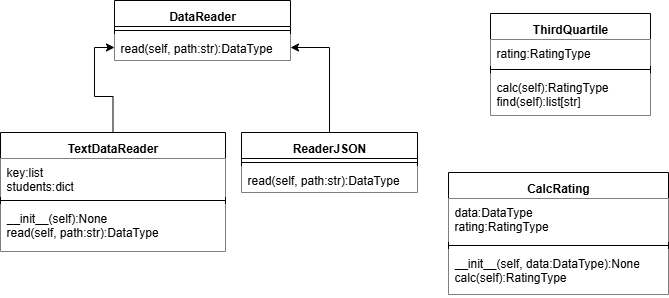

The diagram above was exported from draw.io. Its source (the exported page's mxGraphModel, read from the mxfile embedded in the PNG):
<mxGraphModel dx="1554" dy="836" grid="0" gridSize="10" guides="1" tooltips="1" connect="1" arrows="1" fold="1" page="1" pageScale="1" pageWidth="827" pageHeight="1169" math="0" shadow="0">
  <root>
    <mxCell id="0" />
    <mxCell id="1" parent="0" />
    <mxCell id="a50RPsFjOm5tycUFnnOJ-1" value="&lt;div style=&quot;line-height: 19px; color: rgb(255, 255, 255);&quot;&gt;&lt;span style=&quot;color: rgb(255, 238, 173);&quot;&gt;&lt;font style=&quot;color: rgb(0, 0, 0);&quot;&gt;CalcRating&lt;/font&gt;&lt;/span&gt;&lt;/div&gt;" style="swimlane;fontStyle=1;align=center;verticalAlign=top;childLayout=stackLayout;horizontal=1;startSize=26;horizontalStack=0;resizeParent=1;resizeParentMax=0;resizeLast=0;collapsible=1;marginBottom=0;whiteSpace=wrap;html=1;" parent="1" vertex="1">
      <mxGeometry x="483" y="402" width="220" height="122" as="geometry" />
    </mxCell>
    <mxCell id="a50RPsFjOm5tycUFnnOJ-2" value="data:DataType&lt;div&gt;rating:RatingType&lt;/div&gt;" style="text;strokeColor=none;fillColor=default;align=left;verticalAlign=top;spacingLeft=4;spacingRight=4;overflow=hidden;rotatable=0;points=[[0,0.5],[1,0.5]];portConstraint=eastwest;whiteSpace=wrap;html=1;" parent="a50RPsFjOm5tycUFnnOJ-1" vertex="1">
      <mxGeometry y="26" width="220" height="43" as="geometry" />
    </mxCell>
    <mxCell id="a50RPsFjOm5tycUFnnOJ-3" value="" style="line;strokeWidth=1;fillColor=none;align=left;verticalAlign=middle;spacingTop=-1;spacingLeft=3;spacingRight=3;rotatable=0;labelPosition=right;points=[];portConstraint=eastwest;strokeColor=inherit;" parent="a50RPsFjOm5tycUFnnOJ-1" vertex="1">
      <mxGeometry y="69" width="220" height="8" as="geometry" />
    </mxCell>
    <mxCell id="a50RPsFjOm5tycUFnnOJ-4" value="&lt;div&gt;&lt;span style=&quot;background-color: transparent; color: light-dark(rgb(0, 0, 0), rgb(255, 255, 255));&quot;&gt;__init__(self, data:DataType):None&lt;/span&gt;&lt;/div&gt;&lt;div&gt;&lt;span style=&quot;background-color: transparent; color: light-dark(rgb(0, 0, 0), rgb(255, 255, 255));&quot;&gt;calc(self):RatingType&lt;/span&gt;&lt;/div&gt;" style="text;strokeColor=none;fillColor=default;align=left;verticalAlign=top;spacingLeft=4;spacingRight=4;overflow=hidden;rotatable=0;points=[[0,0.5],[1,0.5]];portConstraint=eastwest;whiteSpace=wrap;html=1;" parent="a50RPsFjOm5tycUFnnOJ-1" vertex="1">
      <mxGeometry y="77" width="220" height="45" as="geometry" />
    </mxCell>
    <mxCell id="a50RPsFjOm5tycUFnnOJ-5" value="&lt;div style=&quot;line-height: 19px;&quot;&gt;&lt;div style=&quot;line-height: 19px;&quot;&gt;&lt;font style=&quot;color: rgb(0, 0, 0);&quot;&gt;DataReader&lt;/font&gt;&lt;/div&gt;&lt;/div&gt;" style="swimlane;fontStyle=1;align=center;verticalAlign=top;childLayout=stackLayout;horizontal=1;startSize=26;horizontalStack=0;resizeParent=1;resizeParentMax=0;resizeLast=0;collapsible=1;marginBottom=0;whiteSpace=wrap;html=1;" parent="1" vertex="1">
      <mxGeometry x="149" y="230" width="176" height="60" as="geometry" />
    </mxCell>
    <mxCell id="a50RPsFjOm5tycUFnnOJ-7" value="" style="line;strokeWidth=1;fillColor=none;align=left;verticalAlign=middle;spacingTop=-1;spacingLeft=3;spacingRight=3;rotatable=0;labelPosition=right;points=[];portConstraint=eastwest;strokeColor=inherit;" parent="a50RPsFjOm5tycUFnnOJ-5" vertex="1">
      <mxGeometry y="26" width="176" height="8" as="geometry" />
    </mxCell>
    <mxCell id="a50RPsFjOm5tycUFnnOJ-8" value="read(self, path:str):DataType" style="text;strokeColor=none;fillColor=default;align=left;verticalAlign=top;spacingLeft=4;spacingRight=4;overflow=hidden;rotatable=0;points=[[0,0.5],[1,0.5]];portConstraint=eastwest;whiteSpace=wrap;html=1;" parent="a50RPsFjOm5tycUFnnOJ-5" vertex="1">
      <mxGeometry y="34" width="176" height="26" as="geometry" />
    </mxCell>
    <mxCell id="a50RPsFjOm5tycUFnnOJ-29" value="" style="edgeStyle=orthogonalEdgeStyle;rounded=0;orthogonalLoop=1;jettySize=auto;html=1;" parent="1" source="a50RPsFjOm5tycUFnnOJ-13" target="a50RPsFjOm5tycUFnnOJ-8" edge="1">
      <mxGeometry relative="1" as="geometry" />
    </mxCell>
    <mxCell id="a50RPsFjOm5tycUFnnOJ-13" value="&lt;div style=&quot;line-height: 19px;&quot;&gt;&lt;div style=&quot;line-height: 19px;&quot;&gt;&lt;div style=&quot;line-height: 19px;&quot;&gt;&lt;div style=&quot;line-height: 19px;&quot;&gt;TextDataReader&lt;/div&gt;&lt;/div&gt;&lt;/div&gt;&lt;/div&gt;" style="swimlane;fontStyle=1;align=center;verticalAlign=top;childLayout=stackLayout;horizontal=1;startSize=26;horizontalStack=0;resizeParent=1;resizeParentMax=0;resizeLast=0;collapsible=1;marginBottom=0;whiteSpace=wrap;html=1;" parent="1" vertex="1">
      <mxGeometry x="35" y="362" width="225" height="119" as="geometry" />
    </mxCell>
    <mxCell id="a50RPsFjOm5tycUFnnOJ-14" value="&lt;span style=&quot;text-wrap-mode: nowrap; background-color: rgb(255, 255, 255);&quot;&gt;key:list&lt;/span&gt;&lt;br style=&quot;padding: 0px; margin: 0px; text-wrap-mode: nowrap;&quot;&gt;&lt;span style=&quot;text-wrap-mode: nowrap; background-color: rgb(255, 255, 255);&quot;&gt;students:dict&lt;/span&gt;" style="text;strokeColor=none;fillColor=default;align=left;verticalAlign=top;spacingLeft=4;spacingRight=4;overflow=hidden;rotatable=0;points=[[0,0.5],[1,0.5]];portConstraint=eastwest;whiteSpace=wrap;html=1;" parent="a50RPsFjOm5tycUFnnOJ-13" vertex="1">
      <mxGeometry y="26" width="225" height="38" as="geometry" />
    </mxCell>
    <mxCell id="a50RPsFjOm5tycUFnnOJ-15" value="" style="line;strokeWidth=1;fillColor=none;align=left;verticalAlign=middle;spacingTop=-1;spacingLeft=3;spacingRight=3;rotatable=0;labelPosition=right;points=[];portConstraint=eastwest;strokeColor=inherit;" parent="a50RPsFjOm5tycUFnnOJ-13" vertex="1">
      <mxGeometry y="64" width="225" height="8" as="geometry" />
    </mxCell>
    <mxCell id="a50RPsFjOm5tycUFnnOJ-16" value="&lt;div&gt;__init__(self):None&lt;/div&gt;read(self, path:str):DataType" style="text;strokeColor=none;fillColor=default;align=left;verticalAlign=top;spacingLeft=4;spacingRight=4;overflow=hidden;rotatable=0;points=[[0,0.5],[1,0.5]];portConstraint=eastwest;whiteSpace=wrap;html=1;" parent="a50RPsFjOm5tycUFnnOJ-13" vertex="1">
      <mxGeometry y="72" width="225" height="47" as="geometry" />
    </mxCell>
    <mxCell id="a50RPsFjOm5tycUFnnOJ-17" value="&lt;div style=&quot;line-height: 19px;&quot;&gt;&lt;div style=&quot;line-height: 19px;&quot;&gt;&lt;div style=&quot;line-height: 19px;&quot;&gt;&lt;div style=&quot;line-height: 19px;&quot;&gt;&lt;div style=&quot;line-height: 19px;&quot;&gt;ThirdQuartile&lt;/div&gt;&lt;/div&gt;&lt;/div&gt;&lt;/div&gt;&lt;/div&gt;" style="swimlane;fontStyle=1;align=center;verticalAlign=top;childLayout=stackLayout;horizontal=1;startSize=26;horizontalStack=0;resizeParent=1;resizeParentMax=0;resizeLast=0;collapsible=1;marginBottom=0;whiteSpace=wrap;html=1;" parent="1" vertex="1">
      <mxGeometry x="525" y="243" width="160" height="102" as="geometry" />
    </mxCell>
    <mxCell id="a50RPsFjOm5tycUFnnOJ-18" value="rating:RatingType" style="text;strokeColor=none;fillColor=default;align=left;verticalAlign=top;spacingLeft=4;spacingRight=4;overflow=hidden;rotatable=0;points=[[0,0.5],[1,0.5]];portConstraint=eastwest;whiteSpace=wrap;html=1;" parent="a50RPsFjOm5tycUFnnOJ-17" vertex="1">
      <mxGeometry y="26" width="160" height="26" as="geometry" />
    </mxCell>
    <mxCell id="a50RPsFjOm5tycUFnnOJ-19" value="" style="line;strokeWidth=1;fillColor=none;align=left;verticalAlign=middle;spacingTop=-1;spacingLeft=3;spacingRight=3;rotatable=0;labelPosition=right;points=[];portConstraint=eastwest;strokeColor=inherit;" parent="a50RPsFjOm5tycUFnnOJ-17" vertex="1">
      <mxGeometry y="52" width="160" height="8" as="geometry" />
    </mxCell>
    <mxCell id="a50RPsFjOm5tycUFnnOJ-20" value="calc(self):RatingType&lt;div&gt;find(self):list[str]&lt;/div&gt;" style="text;strokeColor=none;fillColor=default;align=left;verticalAlign=top;spacingLeft=4;spacingRight=4;overflow=hidden;rotatable=0;points=[[0,0.5],[1,0.5]];portConstraint=eastwest;whiteSpace=wrap;html=1;" parent="a50RPsFjOm5tycUFnnOJ-17" vertex="1">
      <mxGeometry y="60" width="160" height="42" as="geometry" />
    </mxCell>
    <mxCell id="a50RPsFjOm5tycUFnnOJ-28" value="" style="edgeStyle=orthogonalEdgeStyle;rounded=0;orthogonalLoop=1;jettySize=auto;html=1;" parent="1" source="a50RPsFjOm5tycUFnnOJ-24" target="a50RPsFjOm5tycUFnnOJ-8" edge="1">
      <mxGeometry relative="1" as="geometry" />
    </mxCell>
    <mxCell id="a50RPsFjOm5tycUFnnOJ-24" value="&lt;div style=&quot;line-height: 19px;&quot;&gt;&lt;div style=&quot;line-height: 19px;&quot;&gt;ReaderJSON&lt;/div&gt;&lt;/div&gt;" style="swimlane;fontStyle=1;align=center;verticalAlign=top;childLayout=stackLayout;horizontal=1;startSize=26;horizontalStack=0;resizeParent=1;resizeParentMax=0;resizeLast=0;collapsible=1;marginBottom=0;whiteSpace=wrap;html=1;" parent="1" vertex="1">
      <mxGeometry x="276" y="362" width="176" height="60" as="geometry" />
    </mxCell>
    <mxCell id="a50RPsFjOm5tycUFnnOJ-25" value="" style="line;strokeWidth=1;fillColor=none;align=left;verticalAlign=middle;spacingTop=-1;spacingLeft=3;spacingRight=3;rotatable=0;labelPosition=right;points=[];portConstraint=eastwest;strokeColor=inherit;" parent="a50RPsFjOm5tycUFnnOJ-24" vertex="1">
      <mxGeometry y="26" width="176" height="8" as="geometry" />
    </mxCell>
    <mxCell id="a50RPsFjOm5tycUFnnOJ-26" value="read(self, path:str):DataType" style="text;strokeColor=none;fillColor=default;align=left;verticalAlign=top;spacingLeft=4;spacingRight=4;overflow=hidden;rotatable=0;points=[[0,0.5],[1,0.5]];portConstraint=eastwest;whiteSpace=wrap;html=1;" parent="a50RPsFjOm5tycUFnnOJ-24" vertex="1">
      <mxGeometry y="34" width="176" height="26" as="geometry" />
    </mxCell>
  </root>
</mxGraphModel>